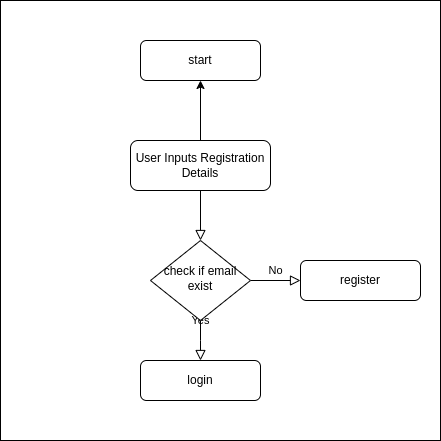

The diagram above was exported from draw.io. Its source (the exported page's mxGraphModel, read from the mxfile embedded in the PNG):
<mxGraphModel dx="1364" dy="1968" grid="1" gridSize="10" guides="1" tooltips="1" connect="1" arrows="1" fold="1" page="1" pageScale="1" pageWidth="827" pageHeight="1169" math="0" shadow="0">
  <root>
    <mxCell id="WIyWlLk6GJQsqaUBKTNV-0" />
    <mxCell id="WIyWlLk6GJQsqaUBKTNV-1" parent="WIyWlLk6GJQsqaUBKTNV-0" />
    <mxCell id="COgbM6AbOFhjiH159Vun-2" value="" style="whiteSpace=wrap;html=1;aspect=fixed;" vertex="1" parent="WIyWlLk6GJQsqaUBKTNV-1">
      <mxGeometry x="20" y="-70" width="440" height="440" as="geometry" />
    </mxCell>
    <mxCell id="WIyWlLk6GJQsqaUBKTNV-2" value="" style="rounded=0;html=1;jettySize=auto;orthogonalLoop=1;fontSize=11;endArrow=block;endFill=0;endSize=8;strokeWidth=1;shadow=0;labelBackgroundColor=none;edgeStyle=orthogonalEdgeStyle;" parent="WIyWlLk6GJQsqaUBKTNV-1" source="WIyWlLk6GJQsqaUBKTNV-3" target="WIyWlLk6GJQsqaUBKTNV-6" edge="1">
      <mxGeometry relative="1" as="geometry" />
    </mxCell>
    <mxCell id="COgbM6AbOFhjiH159Vun-1" value="" style="edgeStyle=orthogonalEdgeStyle;rounded=0;orthogonalLoop=1;jettySize=auto;html=1;" edge="1" parent="WIyWlLk6GJQsqaUBKTNV-1" source="WIyWlLk6GJQsqaUBKTNV-3" target="COgbM6AbOFhjiH159Vun-0">
      <mxGeometry relative="1" as="geometry" />
    </mxCell>
    <mxCell id="WIyWlLk6GJQsqaUBKTNV-3" value="User Inputs Registration Details" style="rounded=1;whiteSpace=wrap;html=1;fontSize=12;glass=0;strokeWidth=1;shadow=0;" parent="WIyWlLk6GJQsqaUBKTNV-1" vertex="1">
      <mxGeometry x="150" y="70" width="140" height="50" as="geometry" />
    </mxCell>
    <mxCell id="WIyWlLk6GJQsqaUBKTNV-4" value="Yes" style="rounded=0;html=1;jettySize=auto;orthogonalLoop=1;fontSize=11;endArrow=block;endFill=0;endSize=8;strokeWidth=1;shadow=0;labelBackgroundColor=none;edgeStyle=orthogonalEdgeStyle;" parent="WIyWlLk6GJQsqaUBKTNV-1" source="WIyWlLk6GJQsqaUBKTNV-6" edge="1">
      <mxGeometry y="20" relative="1" as="geometry">
        <mxPoint as="offset" />
        <mxPoint x="220" y="290" as="targetPoint" />
      </mxGeometry>
    </mxCell>
    <mxCell id="WIyWlLk6GJQsqaUBKTNV-5" value="No" style="edgeStyle=orthogonalEdgeStyle;rounded=0;html=1;jettySize=auto;orthogonalLoop=1;fontSize=11;endArrow=block;endFill=0;endSize=8;strokeWidth=1;shadow=0;labelBackgroundColor=none;" parent="WIyWlLk6GJQsqaUBKTNV-1" source="WIyWlLk6GJQsqaUBKTNV-6" target="WIyWlLk6GJQsqaUBKTNV-7" edge="1">
      <mxGeometry y="10" relative="1" as="geometry">
        <mxPoint as="offset" />
      </mxGeometry>
    </mxCell>
    <mxCell id="WIyWlLk6GJQsqaUBKTNV-6" value="check if email exist" style="rhombus;whiteSpace=wrap;html=1;shadow=0;fontFamily=Helvetica;fontSize=12;align=center;strokeWidth=1;spacing=6;spacingTop=-4;" parent="WIyWlLk6GJQsqaUBKTNV-1" vertex="1">
      <mxGeometry x="170" y="170" width="100" height="80" as="geometry" />
    </mxCell>
    <mxCell id="WIyWlLk6GJQsqaUBKTNV-7" value="register" style="rounded=1;whiteSpace=wrap;html=1;fontSize=12;glass=0;strokeWidth=1;shadow=0;" parent="WIyWlLk6GJQsqaUBKTNV-1" vertex="1">
      <mxGeometry x="320" y="190" width="120" height="40" as="geometry" />
    </mxCell>
    <mxCell id="WIyWlLk6GJQsqaUBKTNV-11" value="login" style="rounded=1;whiteSpace=wrap;html=1;fontSize=12;glass=0;strokeWidth=1;shadow=0;" parent="WIyWlLk6GJQsqaUBKTNV-1" vertex="1">
      <mxGeometry x="160" y="290" width="120" height="40" as="geometry" />
    </mxCell>
    <mxCell id="COgbM6AbOFhjiH159Vun-0" value="start" style="whiteSpace=wrap;html=1;rounded=1;glass=0;strokeWidth=1;shadow=0;" vertex="1" parent="WIyWlLk6GJQsqaUBKTNV-1">
      <mxGeometry x="160" y="-30" width="120" height="40" as="geometry" />
    </mxCell>
  </root>
</mxGraphModel>